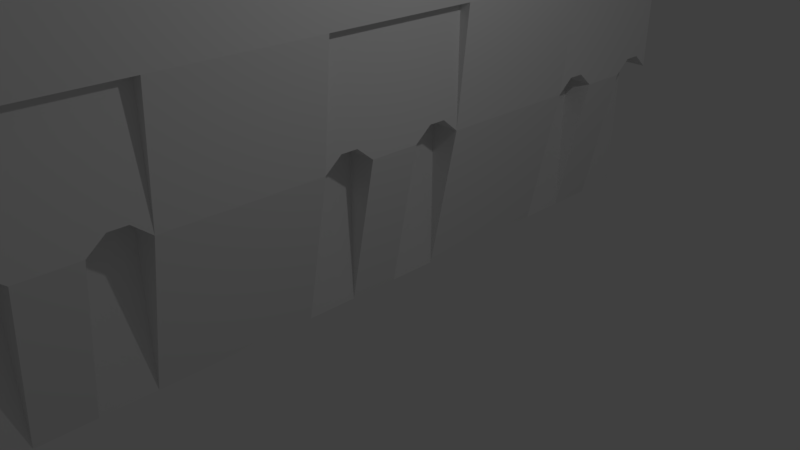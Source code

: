 # Source: WallDecoration2.blend  (saved by Blender 2.78.0; exported with 4.5.12 LTS)
import bpy
from mathutils import Matrix  # noqa: F401  (used for matrix-valued properties, if any)

bpy.ops.wm.read_factory_settings(use_empty=True)
scene = bpy.context.scene
scene.name = 'Scene'

# ---- collections
col_collection_1 = bpy.data.collections.new('Collection 1'); scene.collection.children.link(col_collection_1)

# ---- world
world_world = bpy.data.worlds.new('World'); scene.world = world_world
world_world.color = (0.05088, 0.05088, 0.05088)
world_world.use_sun_shadow = False
world_world.sun_shadow_jitter_overblur = 0.0
world_world.cycles.sampling_method = 'MANUAL'

# ---- cameras
cam_camera = bpy.data.cameras.new('Camera')
cam_camera.clip_end = 100.0
cam_camera.lens = 35.0
cam_camera.sensor_width = 32.0
cam_camera.sensor_height = 18.0
cam_camera.ortho_scale = 7.314
cam_camera.dof.focus_distance = 0.0
cam_camera.dof.aperture_fstop = 128.0

# ---- lights
light_lamp = bpy.data.lights.new('Lamp', 'POINT')
light_lamp.transmission_factor = 0.0
light_lamp.cutoff_distance = 30.0
light_lamp.energy = 100.0
light_lamp.shadow_buffer_clip_start = 1.001
light_lamp.shadow_soft_size = 0.1
light_lamp.shadow_maximum_resolution = 0.006
light_lamp.use_absolute_resolution = True

# ---- meshes
me_cube_002 = bpy.data.meshes.new('Cube.002')
me_cube_002.from_pydata([(-1.0, -5.097, -1.0), (-1.0, -5.097, 1.211), (-1.0, 6.248, -1.0), (-1.0, 6.248, 1.211), (-0.5664, -5.097, -1.0), (-0.5664, -5.097, 1.211), (-0.5664, 6.248, -1.0), (-0.5664, 6.248, 1.211), (-1.0, -5.097, 2.96), (-1.0, 6.248, 2.96), (-0.1213, 6.248, 2.96), (-0.1213, -5.097, 2.96), (-0.1213, 6.248, 1.211), (-0.1213, -5.097, 1.211), (-1.0, 6.248, 4.86), (-1.0, -5.097, 4.86), (0.04608, 6.248, 4.86), (0.04608, -5.097, 4.86), (0.04608, 6.248, 2.96), (0.04608, -5.097, 2.96), (-0.5664, -2.828, -1.0), (-0.5664, -0.559, -1.0), (-0.5664, 1.71, -1.0), (-0.5664, 3.979, -1.0), (-0.5664, 3.979, 1.211), (-0.5664, 1.71, 1.211), (-0.5664, -0.559, 1.211), (-0.5664, -2.828, 1.211), (-0.1213, 3.979, 2.96), (-0.1213, 1.71, 2.96), (-0.1213, -0.559, 2.96), (-0.1213, -2.828, 2.96), (-0.1213, 3.979, 1.211), (-0.1213, 1.71, 1.211), (-0.1213, -0.559, 1.211), (-0.1213, -2.828, 1.211), (0.04608, 3.979, 2.96), (0.04608, 1.71, 2.96), (0.04608, -0.559, 2.96), (0.04608, -2.828, 2.96), (-0.5664, -3.584, 1.211), (-0.5664, -4.341, 1.211), (-0.1213, -3.584, 1.211), (-0.1213, -4.341, 1.211), (-0.5664, -4.341, -1.0), (-0.5664, -3.584, -1.0), (-0.5664, 0.1974, -1.0), (-0.5664, 0.9537, -1.0), (-0.5664, 0.9537, 1.211), (-0.5664, 0.1974, 1.211), (-0.1213, 0.9537, 1.211), (-0.1213, 0.1974, 1.211), (-0.5664, 4.735, -1.0), (-0.5664, 5.492, -1.0), (-0.5664, 5.492, 1.211), (-0.5664, 4.735, 1.211), (-0.1213, 5.492, 1.211), (-0.1213, 4.735, 1.211), (-0.5664, -4.593, 1.422), (-0.5664, -4.845, 1.422), (-0.1213, -4.593, 1.422), (-0.1213, -4.845, 1.422), (-0.5664, -3.08, 1.422), (-0.5664, -3.332, 1.422), (-0.1213, -3.08, 1.422), (-0.1213, -3.332, 1.422), (-0.5664, -0.05476, 1.422), (-0.5664, -0.3069, 1.422), (-0.1213, -0.05476, 1.422), (-0.1213, -0.3069, 1.422), (-0.5664, 1.458, 1.422), (-0.5664, 1.206, 1.422), (-0.1213, 1.458, 1.422), (-0.1213, 1.206, 1.422), (-0.5664, 4.483, 1.422), (-0.5664, 4.231, 1.422), (-0.1213, 4.483, 1.422), (-0.1213, 4.231, 1.422), (-0.5664, 5.996, 1.422), (-0.5664, 5.744, 1.422), (-0.1213, 5.996, 1.422), (-0.1213, 5.744, 1.422), (0.04608, 4.206, 4.86), (0.04608, -3.055, 4.86), (-1.0, -3.055, 6.02), (-1.0, 4.206, 6.02), (0.04608, 0.5755, 9.021), (-1.0, 0.5755, 9.021), (0.3238, -5.324, 5.368), (-1.0, -5.324, 5.368), (0.3238, -3.055, 5.368), (-1.0, 6.475, 5.368), (0.3238, 6.475, 5.368), (0.3238, 4.206, 5.368), (0.3238, 0.5755, 9.529), (-1.0, 0.5755, 9.529), (0.3238, -3.055, 4.86), (0.3238, -5.324, 4.86), (0.3238, 6.475, 4.86), (0.3238, 4.206, 4.86), (0.5531, -3.055, 5.697), (0.3238, 0.5755, 9.021), (0.5531, 6.655, 5.697), (-1.0, 6.655, 5.697), (-1.0, 6.475, 4.86), (-1.0, -5.482, 5.697), (-1.0, -5.324, 4.86), (0.5531, -5.482, 5.697), (0.5531, 4.206, 5.697), (0.5531, 0.5755, 9.858), (-1.0, 0.5755, 9.858), (0.5531, -3.055, 5.368), (0.5531, -5.482, 5.368), (0.5531, 6.655, 5.368), (0.5531, 4.206, 5.368), (0.5531, 0.5755, 9.529), (-1.0, -5.482, 5.368), (-1.0, 6.655, 5.368), (0.5531, -3.055, 6.02), (-1.0, 0.5755, 10.18), (0.7252, 6.793, 6.02), (0.5531, 4.206, 6.02), (0.5531, 0.5755, 10.18), (-1.0, 6.793, 6.02), (0.7252, -5.608, 6.02), (-1.0, -5.608, 6.02), (0.7252, -3.055, 5.697), (0.7252, -3.055, 6.02), (0.7252, 6.793, 5.697), (0.7252, 4.206, 5.697), (0.7252, 4.206, 6.02), (0.7252, -5.608, 5.697), (-1.0, -5.608, 5.697), (-1.0, 6.793, 5.697), (0.7252, 6.793, 6.327), (0.7252, 4.206, 6.327), (-1.0, -3.055, 6.327), (0.7252, -3.055, 6.327), (-1.0, 4.206, 6.327), (-1.0, 6.793, 6.327), (0.7252, -5.608, 6.327), (-1.0, -5.608, 6.327)], [], [(0, 1, 3, 2), (2, 3, 7, 6), (44, 41, 58, 59, 5, 4), (4, 5, 1, 0), (0, 44, 4), (78, 7, 12, 80), (8, 15, 84), (3, 1, 8, 9), (1, 5, 11, 8), (7, 3, 9, 10), (81, 76, 57, 56), (11, 5, 13), (7, 10, 12), (86, 82, 99, 101), (8, 11, 17, 15), (10, 9, 14, 16), (82, 36, 18, 16), (10, 16, 18), (17, 11, 19), (28, 10, 18, 36), (11, 31, 39, 19), (30, 29, 37, 38), (65, 60, 43, 42), (34, 30, 38), (29, 72, 33), (32, 28, 36), (62, 27, 35, 64), (21, 26, 34), (70, 25, 33, 72), (52, 55, 74, 75, 24, 23), (23, 24, 32), (46, 49, 66, 67, 26, 21), (35, 34, 38, 39), (21, 34, 35, 20), (31, 35, 39), (27, 20, 35), (33, 32, 36, 37), (29, 33, 37), (23, 32, 33, 22), (25, 22, 33), (58, 41, 43, 60), (53, 54, 56), (20, 27, 62, 63, 40, 45), (22, 25, 70, 71, 48, 47), (66, 49, 51, 68), (6, 7, 78, 79, 54, 53), (74, 55, 57, 76), (49, 46, 51), (45, 42, 43, 44), (47, 50, 51, 46), (53, 56, 57, 52), (55, 52, 57), (45, 40, 42), (47, 48, 50), (41, 44, 43), (5, 59, 61, 13), (59, 58, 60, 61), (40, 63, 65, 42), (63, 62, 64, 65), (26, 67, 69, 34), (67, 66, 68, 69), (48, 71, 73, 50), (71, 70, 72, 73), (24, 75, 77, 32), (75, 74, 76, 77), (54, 79, 81, 56), (79, 78, 80, 81), (93, 92, 113, 114), (84, 15, 89), (85, 84, 87), (83, 82, 86), (95, 84, 110), (91, 85, 103), (85, 95, 110), (14, 85, 91), (85, 87, 95), (85, 110, 119), (87, 84, 95), (14, 91, 104), (99, 98, 92, 93), (96, 101, 94, 90), (101, 99, 93, 94), (97, 96, 90, 88), (83, 86, 101, 96), (82, 16, 98, 99), (107, 100, 126, 131), (17, 83, 96, 97), (98, 104, 91, 92), (109, 108, 121, 122), (16, 14, 104, 98), (106, 97, 88, 89), (89, 15, 106), (15, 17, 97, 106), (84, 89, 105), (114, 113, 102, 108), (112, 111, 100, 107), (115, 114, 108, 109), (111, 115, 109, 100), (88, 90, 111, 112), (94, 93, 114, 115), (90, 94, 115, 111), (116, 112, 107, 105), (105, 89, 116), (89, 88, 112, 116), (113, 117, 103, 102), (91, 103, 117), (118, 84, 136, 137), (92, 91, 117, 113), (84, 118, 122, 119), (121, 85, 119, 122), (125, 124, 140, 141), (110, 84, 119), (105, 125, 84), (100, 109, 122, 118), (105, 107, 131, 132), (131, 126, 127, 124), (129, 128, 120, 130), (121, 108, 129, 130), (124, 127, 137, 140), (85, 121, 135, 138), (108, 102, 128, 129), (103, 123, 133), (100, 118, 127, 126), (132, 131, 124, 125), (125, 105, 132), (128, 133, 123, 120), (102, 103, 133, 128), (137, 136, 141, 140), (134, 139, 138, 135), (123, 85, 138, 139), (121, 130, 135), (84, 125, 141, 136), (130, 120, 134, 135), (120, 123, 139, 134), (127, 118, 137), (123, 103, 85), (9, 8, 84, 85), (14, 9, 85), (34, 69, 30), (29, 73, 72), (69, 68, 30), (68, 51, 50, 73), (30, 68, 73, 29), (10, 80, 12), (31, 64, 35), (31, 65, 64), (60, 65, 31, 11), (13, 61, 11), (61, 60, 11), (32, 77, 28), (77, 76, 28), (81, 80, 10), (76, 81, 10, 28), (19, 39, 83, 17), (82, 37, 36), (38, 37, 82, 83), (39, 38, 83), (0, 45, 44), (0, 20, 45), (2, 6, 53), (2, 53, 52), (2, 52, 23), (2, 23, 22), (20, 0, 21), (2, 22, 47), (21, 0, 46), (0, 2, 47, 46)])
me_cube_002.use_remesh_preserve_volume = False
me_cube_002.use_remesh_preserve_attributes = False
me_cube_002.use_mirror_vertex_groups = False
me_cube_002.update()

# ---- objects
ob_cube_001 = bpy.data.objects.new('Cube.001', me_cube_002)
ob_lamp = bpy.data.objects.new('Lamp', light_lamp)
ob_camera = bpy.data.objects.new('Camera', cam_camera)

# ---- transforms, parenting, visibility, modifiers, constraints
ob_cube_001.location = (0.0, 0.0, 0.0)
ob_cube_001.lineart.crease_threshold = 0.0
ob_lamp.location = (4.076, 1.005, 5.904)
ob_lamp.rotation_euler = (0.6503, 0.05522, 1.866)
ob_lamp.lock_rotations_4d = False
ob_lamp.empty_display_type = 'ARROWS'
ob_lamp.color = (0.0, 0.0, 0.0, 0.0)
ob_lamp.lineart.crease_threshold = 0.0
ob_camera.location = (7.481, -6.508, 5.344)
ob_camera.rotation_euler = (1.109, 0.0, 0.8149)
ob_camera.lock_rotations_4d = False
ob_camera.empty_display_type = 'ARROWS'
ob_camera.color = (0.0, 0.0, 0.0, 0.0)
ob_camera.display_type = 'WIRE'
ob_camera.lineart.crease_threshold = 0.0

# ---- collection membership
col_collection_1.objects.link(ob_cube_001)
col_collection_1.objects.link(ob_lamp)
col_collection_1.objects.link(ob_camera)

# ---- scene / render settings (as saved in the file)
scene.camera = ob_camera
scene.frame_start = 1; scene.frame_end = 250; scene.frame_set(1)
scene.render.engine = 'BLENDER_EEVEE_NEXT'
scene.render.resolution_percentage = 50
scene.render.dither_intensity = 0.0
scene.cycles.use_denoising = False
scene.cycles.samples = 128
scene.cycles.sampling_pattern = 'TABULATED_SOBOL'
scene.cycles.light_sampling_threshold = 0.0
scene.cycles.use_adaptive_sampling = False
scene.cycles.use_light_tree = False
scene.cycles.blur_glossy = 0.0
scene.cycles.sample_clamp_indirect = 0.0
scene.view_settings.view_transform = 'Standard'
bpy.context.view_layer.update()
